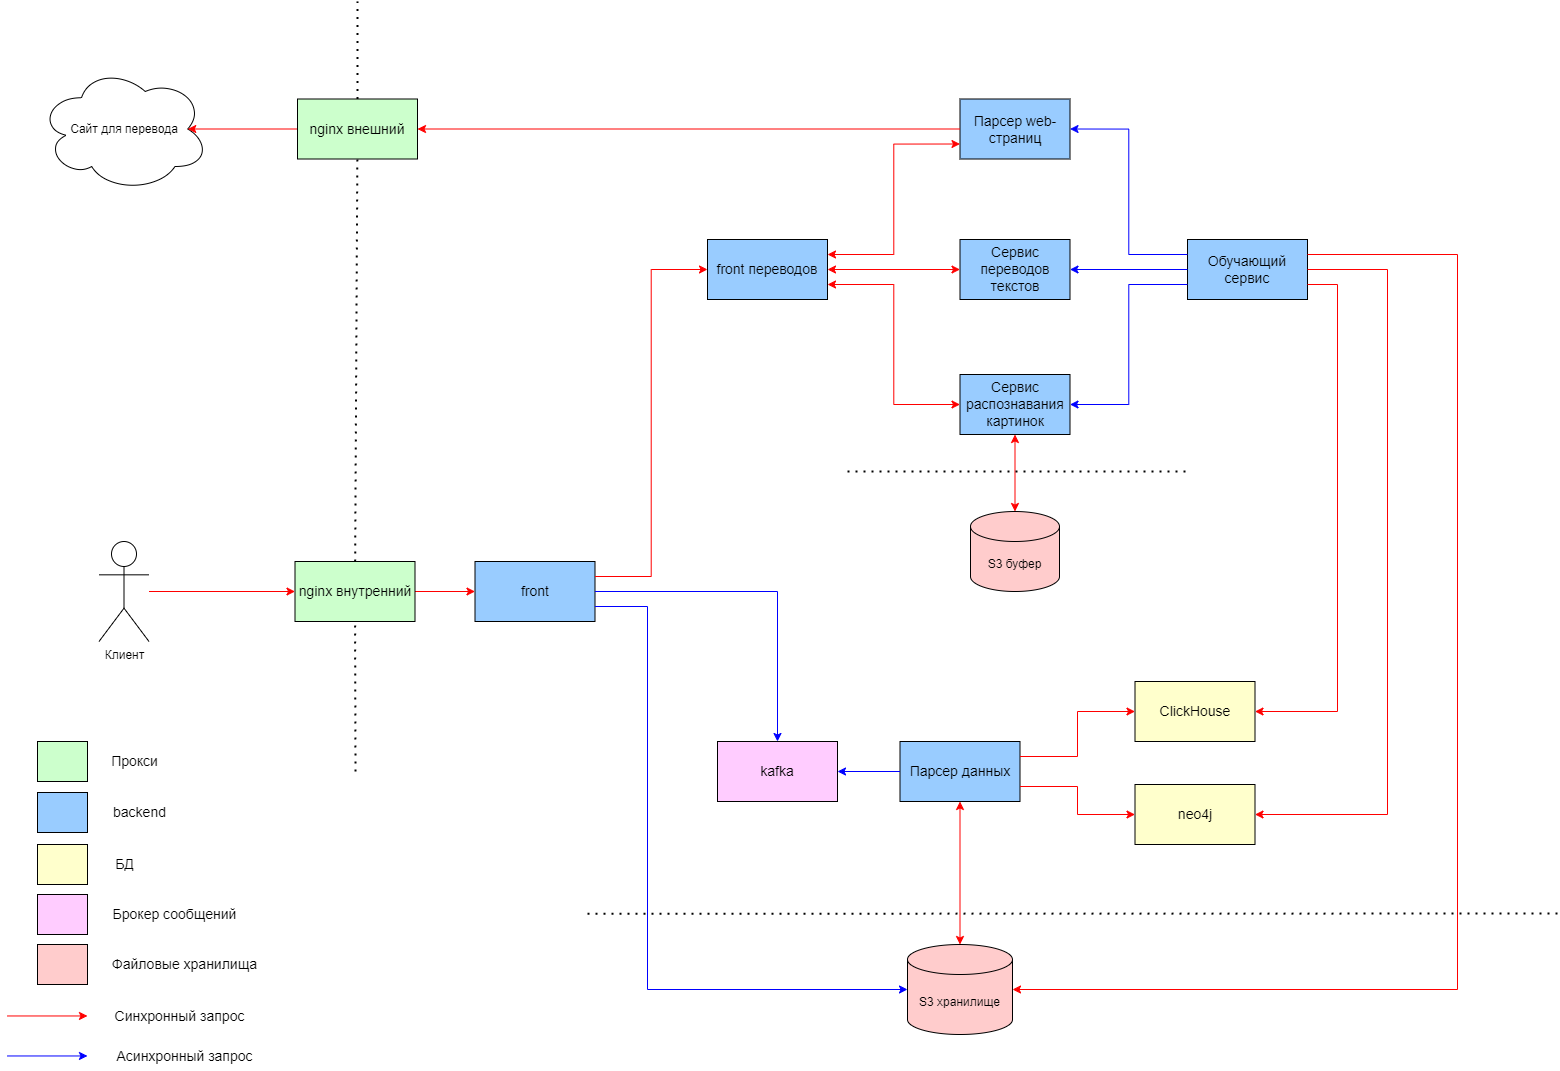

The diagram above was exported from draw.io. Its source (the exported page's mxGraphModel, read from the mxfile embedded in the PNG):
<mxGraphModel dx="1843" dy="3237" grid="1" gridSize="10" guides="1" tooltips="1" connect="1" arrows="1" fold="1" page="1" pageScale="1" pageWidth="827" pageHeight="1169" math="0" shadow="0">
  <root>
    <mxCell id="0" />
    <mxCell id="1" parent="0" />
    <mxCell id="qW28CRviRDBF5ybU_GwP-30" value="" style="endArrow=none;dashed=1;html=1;dashPattern=1 3;strokeWidth=2;rounded=0;" parent="1" source="fBWCiUw6P0bSQGI7CcSd-38" edge="1">
      <mxGeometry width="50" height="50" relative="1" as="geometry">
        <mxPoint x="440" y="-1550" as="sourcePoint" />
        <mxPoint x="440" y="-2320" as="targetPoint" />
      </mxGeometry>
    </mxCell>
    <mxCell id="61iBYnHy7rDwbQG9wlxu-2" value="&lt;font style=&quot;font-size: 14px;&quot;&gt;front&lt;/font&gt;" style="rounded=0;whiteSpace=wrap;html=1;fillColor=#99CCFF;" parent="1" vertex="1">
      <mxGeometry x="557.5" y="-1760" width="120" height="60" as="geometry" />
    </mxCell>
    <mxCell id="61iBYnHy7rDwbQG9wlxu-3" value="&lt;font style=&quot;font-size: 14px;&quot;&gt;kafka&lt;/font&gt;" style="rounded=0;whiteSpace=wrap;html=1;fillColor=#FFCCFF;" parent="1" vertex="1">
      <mxGeometry x="800" y="-1580" width="120" height="60" as="geometry" />
    </mxCell>
    <mxCell id="61iBYnHy7rDwbQG9wlxu-4" value="&lt;font style=&quot;font-size: 14px;&quot;&gt;Сервис переводов текстов&lt;/font&gt;" style="rounded=0;whiteSpace=wrap;html=1;fillColor=#99CCFF;" parent="1" vertex="1">
      <mxGeometry x="1042.5" y="-2082" width="110" height="60" as="geometry" />
    </mxCell>
    <mxCell id="61iBYnHy7rDwbQG9wlxu-5" value="&lt;font style=&quot;font-size: 14px;&quot;&gt;neo4j&lt;/font&gt;" style="rounded=0;whiteSpace=wrap;html=1;fillColor=#FFFFCC;" parent="1" vertex="1">
      <mxGeometry x="1217.5" y="-1537" width="120" height="60" as="geometry" />
    </mxCell>
    <mxCell id="61iBYnHy7rDwbQG9wlxu-6" value="&lt;font style=&quot;font-size: 14px;&quot;&gt;ClickHouse&lt;/font&gt;" style="rounded=0;whiteSpace=wrap;html=1;fillColor=#FFFFCC;" parent="1" vertex="1">
      <mxGeometry x="1217.5" y="-1640" width="120" height="60" as="geometry" />
    </mxCell>
    <mxCell id="08674z51Bu6ArZsXqUUY-1" value="&lt;font style=&quot;font-size: 14px;&quot;&gt;Обучающий сервис&lt;/font&gt;" style="rounded=0;whiteSpace=wrap;html=1;fillColor=#99CCFF;" parent="1" vertex="1">
      <mxGeometry x="1270" y="-2082" width="120" height="60" as="geometry" />
    </mxCell>
    <mxCell id="08674z51Bu6ArZsXqUUY-2" value="&lt;font style=&quot;font-size: 14px;&quot;&gt;Парсер данных&lt;/font&gt;" style="rounded=0;whiteSpace=wrap;html=1;fillColor=#99CCFF;align=center;" parent="1" vertex="1">
      <mxGeometry x="982.5" y="-1580" width="120" height="60" as="geometry" />
    </mxCell>
    <mxCell id="08674z51Bu6ArZsXqUUY-9" value="&lt;font style=&quot;font-size: 14px;&quot;&gt;Сервис распознавания картинок&lt;/font&gt;" style="rounded=0;whiteSpace=wrap;html=1;fillColor=#99CCFF;" parent="1" vertex="1">
      <mxGeometry x="1042.5" y="-1947" width="110" height="60" as="geometry" />
    </mxCell>
    <mxCell id="08674z51Bu6ArZsXqUUY-10" value="&lt;font style=&quot;font-size: 14px;&quot;&gt;Парсер web-страниц&lt;/font&gt;" style="rounded=0;whiteSpace=wrap;html=1;fillColor=#99CCFF;" parent="1" vertex="1">
      <mxGeometry x="1042.5" y="-2222.5" width="110" height="60" as="geometry" />
    </mxCell>
    <mxCell id="08674z51Bu6ArZsXqUUY-12" value="&lt;font style=&quot;font-size: 14px;&quot;&gt;front переводов&lt;/font&gt;" style="rounded=0;whiteSpace=wrap;html=1;fillColor=#99CCFF;" parent="1" vertex="1">
      <mxGeometry x="790" y="-2082" width="120" height="60" as="geometry" />
    </mxCell>
    <mxCell id="08674z51Bu6ArZsXqUUY-13" value="" style="endArrow=classic;html=1;rounded=0;exitX=1;exitY=0.5;exitDx=0;exitDy=0;entryX=0;entryY=0.5;entryDx=0;entryDy=0;strokeColor=#FF0000;" parent="1" source="61iBYnHy7rDwbQG9wlxu-1" target="61iBYnHy7rDwbQG9wlxu-2" edge="1">
      <mxGeometry width="50" height="50" relative="1" as="geometry">
        <mxPoint x="477.5" y="-1600" as="sourcePoint" />
        <mxPoint x="527.5" y="-1650" as="targetPoint" />
      </mxGeometry>
    </mxCell>
    <mxCell id="fBWCiUw6P0bSQGI7CcSd-3" value="" style="endArrow=classic;html=1;rounded=0;exitX=1;exitY=0.5;exitDx=0;exitDy=0;entryX=0.5;entryY=0;entryDx=0;entryDy=0;edgeStyle=orthogonalEdgeStyle;strokeColor=#0000FF;" parent="1" source="61iBYnHy7rDwbQG9wlxu-2" target="61iBYnHy7rDwbQG9wlxu-3" edge="1">
      <mxGeometry width="50" height="50" relative="1" as="geometry">
        <mxPoint x="637.5" y="-1530" as="sourcePoint" />
        <mxPoint x="687.5" y="-1580" as="targetPoint" />
      </mxGeometry>
    </mxCell>
    <mxCell id="fBWCiUw6P0bSQGI7CcSd-4" value="" style="endArrow=classic;html=1;rounded=0;exitX=1;exitY=0.25;exitDx=0;exitDy=0;entryX=0;entryY=0.5;entryDx=0;entryDy=0;elbow=vertical;edgeStyle=orthogonalEdgeStyle;strokeColor=#FF0000;" parent="1" source="61iBYnHy7rDwbQG9wlxu-2" target="08674z51Bu6ArZsXqUUY-12" edge="1">
      <mxGeometry width="50" height="50" relative="1" as="geometry">
        <mxPoint x="746" y="-1833" as="sourcePoint" />
        <mxPoint x="796" y="-1883" as="targetPoint" />
      </mxGeometry>
    </mxCell>
    <mxCell id="fBWCiUw6P0bSQGI7CcSd-6" value="" style="endArrow=classic;html=1;rounded=0;entryX=1;entryY=0.5;entryDx=0;entryDy=0;exitX=0;exitY=0.5;exitDx=0;exitDy=0;edgeStyle=orthogonalEdgeStyle;strokeColor=#0000FF;" parent="1" source="08674z51Bu6ArZsXqUUY-2" target="61iBYnHy7rDwbQG9wlxu-3" edge="1">
      <mxGeometry width="50" height="50" relative="1" as="geometry">
        <mxPoint x="957.5" y="-1680" as="sourcePoint" />
        <mxPoint x="787.5" y="-1619" as="targetPoint" />
      </mxGeometry>
    </mxCell>
    <mxCell id="fBWCiUw6P0bSQGI7CcSd-8" value="" style="endArrow=classic;html=1;rounded=0;entryX=0;entryY=0.5;entryDx=0;entryDy=0;strokeColor=#FF0000;" parent="1" source="fBWCiUw6P0bSQGI7CcSd-42" target="61iBYnHy7rDwbQG9wlxu-1" edge="1">
      <mxGeometry width="50" height="50" relative="1" as="geometry">
        <mxPoint x="262.75" y="-1730" as="sourcePoint" />
        <mxPoint x="567.5" y="-1705" as="targetPoint" />
      </mxGeometry>
    </mxCell>
    <mxCell id="fBWCiUw6P0bSQGI7CcSd-17" value="" style="endArrow=classic;html=1;rounded=0;exitX=1;exitY=0.25;exitDx=0;exitDy=0;entryX=0;entryY=0.5;entryDx=0;entryDy=0;edgeStyle=orthogonalEdgeStyle;strokeColor=#FF0000;fillColor=#FF3333;" parent="1" source="08674z51Bu6ArZsXqUUY-2" target="61iBYnHy7rDwbQG9wlxu-6" edge="1">
      <mxGeometry width="50" height="50" relative="1" as="geometry">
        <mxPoint x="1157.5" y="-1610" as="sourcePoint" />
        <mxPoint x="1207.5" y="-1660" as="targetPoint" />
      </mxGeometry>
    </mxCell>
    <mxCell id="fBWCiUw6P0bSQGI7CcSd-18" value="" style="endArrow=classic;html=1;rounded=0;exitX=1;exitY=0.75;exitDx=0;exitDy=0;entryX=0;entryY=0.5;entryDx=0;entryDy=0;edgeStyle=orthogonalEdgeStyle;strokeColor=#FF0000;fillColor=#FF3333;" parent="1" source="08674z51Bu6ArZsXqUUY-2" target="61iBYnHy7rDwbQG9wlxu-5" edge="1">
      <mxGeometry width="50" height="50" relative="1" as="geometry">
        <mxPoint x="1127.5" y="-1634" as="sourcePoint" />
        <mxPoint x="1237.5" y="-1679" as="targetPoint" />
      </mxGeometry>
    </mxCell>
    <mxCell id="fBWCiUw6P0bSQGI7CcSd-24" value="" style="rounded=0;whiteSpace=wrap;html=1;fillColor=#CCFFCC;" parent="1" vertex="1">
      <mxGeometry x="120" y="-1580" width="50" height="40" as="geometry" />
    </mxCell>
    <mxCell id="fBWCiUw6P0bSQGI7CcSd-25" value="" style="rounded=0;whiteSpace=wrap;html=1;fillColor=#99CCFF;" parent="1" vertex="1">
      <mxGeometry x="120" y="-1529" width="50" height="40" as="geometry" />
    </mxCell>
    <mxCell id="fBWCiUw6P0bSQGI7CcSd-27" value="" style="rounded=0;whiteSpace=wrap;html=1;fillColor=#FFFFCC;" parent="1" vertex="1">
      <mxGeometry x="120" y="-1477" width="50" height="40" as="geometry" />
    </mxCell>
    <mxCell id="fBWCiUw6P0bSQGI7CcSd-28" value="" style="rounded=0;whiteSpace=wrap;html=1;fillColor=#FFCCFF;" parent="1" vertex="1">
      <mxGeometry x="120" y="-1427" width="50" height="40" as="geometry" />
    </mxCell>
    <mxCell id="fBWCiUw6P0bSQGI7CcSd-41" value="" style="endArrow=classic;html=1;rounded=0;exitX=0;exitY=0.5;exitDx=0;exitDy=0;entryX=1;entryY=0.5;entryDx=0;entryDy=0;elbow=vertical;strokeColor=#FF0000;" parent="1" source="08674z51Bu6ArZsXqUUY-10" target="fBWCiUw6P0bSQGI7CcSd-38" edge="1">
      <mxGeometry width="50" height="50" relative="1" as="geometry">
        <mxPoint x="737.5" y="-1901" as="sourcePoint" />
        <mxPoint x="837.5" y="-1986" as="targetPoint" />
      </mxGeometry>
    </mxCell>
    <mxCell id="fBWCiUw6P0bSQGI7CcSd-42" value="Клиент" style="shape=umlActor;verticalLabelPosition=bottom;verticalAlign=top;html=1;outlineConnect=0;" parent="1" vertex="1">
      <mxGeometry x="181.5" y="-1780" width="50" height="100" as="geometry" />
    </mxCell>
    <mxCell id="qW28CRviRDBF5ybU_GwP-1" value="Сайт для перевода" style="ellipse;shape=cloud;whiteSpace=wrap;html=1;" parent="1" vertex="1">
      <mxGeometry x="121.5" y="-2255" width="170" height="125" as="geometry" />
    </mxCell>
    <mxCell id="qW28CRviRDBF5ybU_GwP-2" value="" style="endArrow=classic;html=1;rounded=0;exitX=0;exitY=0.5;exitDx=0;exitDy=0;entryX=0.875;entryY=0.5;entryDx=0;entryDy=0;elbow=vertical;entryPerimeter=0;strokeColor=#FF0000;" parent="1" source="fBWCiUw6P0bSQGI7CcSd-38" target="qW28CRviRDBF5ybU_GwP-1" edge="1">
      <mxGeometry width="50" height="50" relative="1" as="geometry">
        <mxPoint x="1047.5" y="-2183" as="sourcePoint" />
        <mxPoint x="557.5" y="-2183" as="targetPoint" />
      </mxGeometry>
    </mxCell>
    <mxCell id="qW28CRviRDBF5ybU_GwP-3" value="S3 буфер" style="shape=cylinder3;whiteSpace=wrap;html=1;boundedLbl=1;backgroundOutline=1;size=15;fillColor=#FFCCCC;" parent="1" vertex="1">
      <mxGeometry x="1053" y="-1810" width="89" height="80" as="geometry" />
    </mxCell>
    <mxCell id="qW28CRviRDBF5ybU_GwP-4" value="" style="rounded=0;whiteSpace=wrap;html=1;fillColor=#FFCCCC;" parent="1" vertex="1">
      <mxGeometry x="120" y="-1377" width="50" height="40" as="geometry" />
    </mxCell>
    <mxCell id="qW28CRviRDBF5ybU_GwP-5" value="S3 хранилище" style="shape=cylinder3;whiteSpace=wrap;html=1;boundedLbl=1;backgroundOutline=1;size=15;fillColor=#FFCCCC;" parent="1" vertex="1">
      <mxGeometry x="990" y="-1377" width="105" height="90" as="geometry" />
    </mxCell>
    <mxCell id="qW28CRviRDBF5ybU_GwP-6" value="" style="endArrow=classic;startArrow=classic;html=1;rounded=0;entryX=0.5;entryY=1;entryDx=0;entryDy=0;exitX=0.5;exitY=0;exitDx=0;exitDy=0;exitPerimeter=0;strokeColor=#FF0000;" parent="1" source="qW28CRviRDBF5ybU_GwP-3" target="08674z51Bu6ArZsXqUUY-9" edge="1">
      <mxGeometry width="50" height="50" relative="1" as="geometry">
        <mxPoint x="1051.5" y="-1817" as="sourcePoint" />
        <mxPoint x="1101.5" y="-1867" as="targetPoint" />
      </mxGeometry>
    </mxCell>
    <mxCell id="qW28CRviRDBF5ybU_GwP-9" value="" style="endArrow=classic;startArrow=classic;html=1;rounded=0;exitX=1;exitY=0.25;exitDx=0;exitDy=0;entryX=0;entryY=0.75;entryDx=0;entryDy=0;edgeStyle=orthogonalEdgeStyle;strokeColor=#FF0000;" parent="1" source="08674z51Bu6ArZsXqUUY-12" target="08674z51Bu6ArZsXqUUY-10" edge="1">
      <mxGeometry width="50" height="50" relative="1" as="geometry">
        <mxPoint x="930" y="-2030" as="sourcePoint" />
        <mxPoint x="980" y="-2080" as="targetPoint" />
      </mxGeometry>
    </mxCell>
    <mxCell id="qW28CRviRDBF5ybU_GwP-10" value="" style="endArrow=classic;startArrow=classic;html=1;rounded=0;exitX=1;exitY=0.5;exitDx=0;exitDy=0;edgeStyle=orthogonalEdgeStyle;entryX=0;entryY=0.5;entryDx=0;entryDy=0;strokeColor=#FF0000;" parent="1" source="08674z51Bu6ArZsXqUUY-12" target="61iBYnHy7rDwbQG9wlxu-4" edge="1">
      <mxGeometry width="50" height="50" relative="1" as="geometry">
        <mxPoint x="920" y="-2057" as="sourcePoint" />
        <mxPoint x="1020" y="-2020" as="targetPoint" />
      </mxGeometry>
    </mxCell>
    <mxCell id="qW28CRviRDBF5ybU_GwP-11" value="" style="endArrow=classic;startArrow=classic;html=1;rounded=0;exitX=1;exitY=0.75;exitDx=0;exitDy=0;edgeStyle=orthogonalEdgeStyle;entryX=0;entryY=0.5;entryDx=0;entryDy=0;strokeColor=#FF0000;" parent="1" source="08674z51Bu6ArZsXqUUY-12" target="08674z51Bu6ArZsXqUUY-9" edge="1">
      <mxGeometry width="50" height="50" relative="1" as="geometry">
        <mxPoint x="920" y="-2042" as="sourcePoint" />
        <mxPoint x="1053" y="-2042" as="targetPoint" />
      </mxGeometry>
    </mxCell>
    <mxCell id="qW28CRviRDBF5ybU_GwP-12" value="" style="endArrow=classic;html=1;rounded=0;exitX=1;exitY=0.75;exitDx=0;exitDy=0;entryX=0;entryY=0.5;entryDx=0;entryDy=0;entryPerimeter=0;edgeStyle=orthogonalEdgeStyle;strokeColor=#0000FF;" parent="1" source="61iBYnHy7rDwbQG9wlxu-2" target="qW28CRviRDBF5ybU_GwP-5" edge="1">
      <mxGeometry width="50" height="50" relative="1" as="geometry">
        <mxPoint x="620" y="-1520" as="sourcePoint" />
        <mxPoint x="670" y="-1570" as="targetPoint" />
        <Array as="points">
          <mxPoint x="730" y="-1715" />
          <mxPoint x="730" y="-1332" />
        </Array>
      </mxGeometry>
    </mxCell>
    <mxCell id="qW28CRviRDBF5ybU_GwP-13" value="" style="endArrow=classic;startArrow=classic;html=1;rounded=0;entryX=0.5;entryY=1;entryDx=0;entryDy=0;exitX=0.5;exitY=0;exitDx=0;exitDy=0;exitPerimeter=0;strokeColor=#FF0000;fillColor=#3333FF;" parent="1" source="qW28CRviRDBF5ybU_GwP-5" target="08674z51Bu6ArZsXqUUY-2" edge="1">
      <mxGeometry width="50" height="50" relative="1" as="geometry">
        <mxPoint x="970" y="-1450" as="sourcePoint" />
        <mxPoint x="1020" y="-1500" as="targetPoint" />
      </mxGeometry>
    </mxCell>
    <mxCell id="qW28CRviRDBF5ybU_GwP-14" value="" style="endArrow=classic;html=1;rounded=0;exitX=0;exitY=0.25;exitDx=0;exitDy=0;entryX=1;entryY=0.5;entryDx=0;entryDy=0;edgeStyle=orthogonalEdgeStyle;strokeColor=#0000FF;" parent="1" source="08674z51Bu6ArZsXqUUY-1" target="08674z51Bu6ArZsXqUUY-10" edge="1">
      <mxGeometry width="50" height="50" relative="1" as="geometry">
        <mxPoint x="1450" y="-1780" as="sourcePoint" />
        <mxPoint x="1500" y="-1830" as="targetPoint" />
      </mxGeometry>
    </mxCell>
    <mxCell id="qW28CRviRDBF5ybU_GwP-15" value="" style="endArrow=classic;html=1;rounded=0;exitX=0;exitY=0.5;exitDx=0;exitDy=0;entryX=1;entryY=0.5;entryDx=0;entryDy=0;edgeStyle=orthogonalEdgeStyle;strokeColor=#0000FF;" parent="1" source="08674z51Bu6ArZsXqUUY-1" target="61iBYnHy7rDwbQG9wlxu-4" edge="1">
      <mxGeometry width="50" height="50" relative="1" as="geometry">
        <mxPoint x="1280" y="-2057" as="sourcePoint" />
        <mxPoint x="1163" y="-2217" as="targetPoint" />
      </mxGeometry>
    </mxCell>
    <mxCell id="qW28CRviRDBF5ybU_GwP-16" value="" style="endArrow=classic;html=1;rounded=0;exitX=0;exitY=0.75;exitDx=0;exitDy=0;entryX=1;entryY=0.5;entryDx=0;entryDy=0;edgeStyle=orthogonalEdgeStyle;strokeColor=#0000FF;" parent="1" source="08674z51Bu6ArZsXqUUY-1" target="08674z51Bu6ArZsXqUUY-9" edge="1">
      <mxGeometry width="50" height="50" relative="1" as="geometry">
        <mxPoint x="1280" y="-2042" as="sourcePoint" />
        <mxPoint x="1163" y="-2042" as="targetPoint" />
      </mxGeometry>
    </mxCell>
    <mxCell id="qW28CRviRDBF5ybU_GwP-17" value="" style="endArrow=classic;html=1;rounded=0;exitX=1;exitY=0.75;exitDx=0;exitDy=0;edgeStyle=orthogonalEdgeStyle;entryX=1;entryY=0.5;entryDx=0;entryDy=0;strokeColor=#FF0000;" parent="1" source="08674z51Bu6ArZsXqUUY-1" target="61iBYnHy7rDwbQG9wlxu-6" edge="1">
      <mxGeometry width="50" height="50" relative="1" as="geometry">
        <mxPoint x="1520" y="-1920" as="sourcePoint" />
        <mxPoint x="1570" y="-1970" as="targetPoint" />
        <Array as="points">
          <mxPoint x="1420" y="-2037" />
          <mxPoint x="1420" y="-1610" />
        </Array>
      </mxGeometry>
    </mxCell>
    <mxCell id="qW28CRviRDBF5ybU_GwP-18" value="" style="endArrow=classic;html=1;rounded=0;exitX=1;exitY=0.5;exitDx=0;exitDy=0;edgeStyle=orthogonalEdgeStyle;entryX=1;entryY=0.5;entryDx=0;entryDy=0;strokeColor=#FF0000;" parent="1" source="08674z51Bu6ArZsXqUUY-1" target="61iBYnHy7rDwbQG9wlxu-5" edge="1">
      <mxGeometry width="50" height="50" relative="1" as="geometry">
        <mxPoint x="1400" y="-2027" as="sourcePoint" />
        <mxPoint x="1348" y="-1600" as="targetPoint" />
        <Array as="points">
          <mxPoint x="1470" y="-2052" />
          <mxPoint x="1470" y="-1507" />
        </Array>
      </mxGeometry>
    </mxCell>
    <mxCell id="qW28CRviRDBF5ybU_GwP-19" value="" style="endArrow=classic;html=1;rounded=0;exitX=1;exitY=0.25;exitDx=0;exitDy=0;edgeStyle=orthogonalEdgeStyle;strokeColor=#FF0000;entryX=1;entryY=0.5;entryDx=0;entryDy=0;entryPerimeter=0;" parent="1" source="08674z51Bu6ArZsXqUUY-1" target="qW28CRviRDBF5ybU_GwP-5" edge="1">
      <mxGeometry width="50" height="50" relative="1" as="geometry">
        <mxPoint x="1400" y="-2042" as="sourcePoint" />
        <mxPoint x="1110" y="-1330" as="targetPoint" />
        <Array as="points">
          <mxPoint x="1540" y="-2067" />
          <mxPoint x="1540" y="-1332" />
        </Array>
      </mxGeometry>
    </mxCell>
    <mxCell id="qW28CRviRDBF5ybU_GwP-20" value="" style="endArrow=classic;html=1;rounded=0;fillColor=#FF0000;strokeColor=#FF0000;" parent="1" edge="1">
      <mxGeometry width="50" height="50" relative="1" as="geometry">
        <mxPoint x="90" y="-1305.53" as="sourcePoint" />
        <mxPoint x="170" y="-1305.53" as="targetPoint" />
      </mxGeometry>
    </mxCell>
    <mxCell id="qW28CRviRDBF5ybU_GwP-21" value="" style="endArrow=classic;html=1;rounded=0;fillColor=#0000FF;strokeColor=#0000FF;" parent="1" edge="1">
      <mxGeometry width="50" height="50" relative="1" as="geometry">
        <mxPoint x="90" y="-1265.53" as="sourcePoint" />
        <mxPoint x="170" y="-1265.53" as="targetPoint" />
      </mxGeometry>
    </mxCell>
    <mxCell id="qW28CRviRDBF5ybU_GwP-26" value="" style="endArrow=none;dashed=1;html=1;dashPattern=1 3;strokeWidth=2;rounded=0;" parent="1" edge="1">
      <mxGeometry width="50" height="50" relative="1" as="geometry">
        <mxPoint x="930" y="-1850" as="sourcePoint" />
        <mxPoint x="1270" y="-1850" as="targetPoint" />
      </mxGeometry>
    </mxCell>
    <mxCell id="qW28CRviRDBF5ybU_GwP-27" value="" style="endArrow=none;dashed=1;html=1;dashPattern=1 3;strokeWidth=2;rounded=0;" parent="1" edge="1">
      <mxGeometry width="50" height="50" relative="1" as="geometry">
        <mxPoint x="670" y="-1407.71" as="sourcePoint" />
        <mxPoint x="1640" y="-1408" as="targetPoint" />
      </mxGeometry>
    </mxCell>
    <mxCell id="qW28CRviRDBF5ybU_GwP-31" value="" style="endArrow=none;dashed=1;html=1;dashPattern=1 3;strokeWidth=2;rounded=0;" parent="1" target="61iBYnHy7rDwbQG9wlxu-1" edge="1">
      <mxGeometry width="50" height="50" relative="1" as="geometry">
        <mxPoint x="438" y="-1550" as="sourcePoint" />
        <mxPoint x="440" y="-2320" as="targetPoint" />
      </mxGeometry>
    </mxCell>
    <mxCell id="61iBYnHy7rDwbQG9wlxu-1" value="&lt;font style=&quot;font-size: 14px;&quot;&gt;nginx внутренний&lt;br&gt;&lt;/font&gt;" style="rounded=0;whiteSpace=wrap;html=1;fillColor=#CCFFCC;" parent="1" vertex="1">
      <mxGeometry x="377.5" y="-1760" width="120" height="60" as="geometry" />
    </mxCell>
    <mxCell id="qW28CRviRDBF5ybU_GwP-32" value="" style="endArrow=none;dashed=1;html=1;dashPattern=1 3;strokeWidth=2;rounded=0;" parent="1" source="61iBYnHy7rDwbQG9wlxu-1" target="fBWCiUw6P0bSQGI7CcSd-38" edge="1">
      <mxGeometry width="50" height="50" relative="1" as="geometry">
        <mxPoint x="438" y="-1760" as="sourcePoint" />
        <mxPoint x="440" y="-2320" as="targetPoint" />
      </mxGeometry>
    </mxCell>
    <mxCell id="fBWCiUw6P0bSQGI7CcSd-38" value="&lt;font style=&quot;font-size: 14px;&quot;&gt;nginx внешний&lt;/font&gt;" style="rounded=0;whiteSpace=wrap;html=1;fillColor=#CCFFCC;" parent="1" vertex="1">
      <mxGeometry x="380" y="-2222.5" width="120" height="60" as="geometry" />
    </mxCell>
    <mxCell id="qW28CRviRDBF5ybU_GwP-33" value="&lt;font style=&quot;font-size: 14px;&quot;&gt;Прокси&lt;/font&gt;" style="text;html=1;align=center;verticalAlign=middle;resizable=0;points=[];autosize=1;strokeColor=none;fillColor=none;" parent="1" vertex="1">
      <mxGeometry x="181.5" y="-1575" width="70" height="30" as="geometry" />
    </mxCell>
    <mxCell id="qW28CRviRDBF5ybU_GwP-34" value="&lt;font style=&quot;font-size: 14px;&quot;&gt;backend&lt;/font&gt;" style="text;html=1;align=center;verticalAlign=middle;resizable=0;points=[];autosize=1;strokeColor=none;fillColor=none;" parent="1" vertex="1">
      <mxGeometry x="181.5" y="-1524" width="80" height="30" as="geometry" />
    </mxCell>
    <mxCell id="qW28CRviRDBF5ybU_GwP-35" value="&lt;font style=&quot;font-size: 14px;&quot;&gt;БД&lt;/font&gt;" style="text;html=1;align=center;verticalAlign=middle;resizable=0;points=[];autosize=1;strokeColor=none;fillColor=none;" parent="1" vertex="1">
      <mxGeometry x="186.5" y="-1472" width="40" height="30" as="geometry" />
    </mxCell>
    <mxCell id="qW28CRviRDBF5ybU_GwP-36" value="&lt;span style=&quot;font-size: 14px;&quot;&gt;Брокер сообщений&lt;/span&gt;" style="text;html=1;align=center;verticalAlign=middle;resizable=0;points=[];autosize=1;strokeColor=none;fillColor=none;" parent="1" vertex="1">
      <mxGeometry x="181.5" y="-1422" width="150" height="30" as="geometry" />
    </mxCell>
    <mxCell id="qW28CRviRDBF5ybU_GwP-37" value="&lt;span style=&quot;font-size: 14px;&quot;&gt;Файловые хранилища&lt;/span&gt;" style="text;html=1;align=center;verticalAlign=middle;resizable=0;points=[];autosize=1;strokeColor=none;fillColor=none;" parent="1" vertex="1">
      <mxGeometry x="181.5" y="-1372" width="170" height="30" as="geometry" />
    </mxCell>
    <mxCell id="qW28CRviRDBF5ybU_GwP-38" value="&lt;font style=&quot;font-size: 14px;&quot;&gt;Синхронный запрос&lt;/font&gt;" style="text;html=1;align=center;verticalAlign=middle;resizable=0;points=[];autosize=1;strokeColor=none;fillColor=none;" parent="1" vertex="1">
      <mxGeometry x="186.5" y="-1320" width="150" height="30" as="geometry" />
    </mxCell>
    <mxCell id="qW28CRviRDBF5ybU_GwP-40" value="&lt;font style=&quot;font-size: 14px;&quot;&gt;Асинхронный запрос&lt;/font&gt;" style="text;html=1;align=center;verticalAlign=middle;resizable=0;points=[];autosize=1;strokeColor=none;fillColor=none;" parent="1" vertex="1">
      <mxGeometry x="186.5" y="-1280" width="160" height="30" as="geometry" />
    </mxCell>
  </root>
</mxGraphModel>